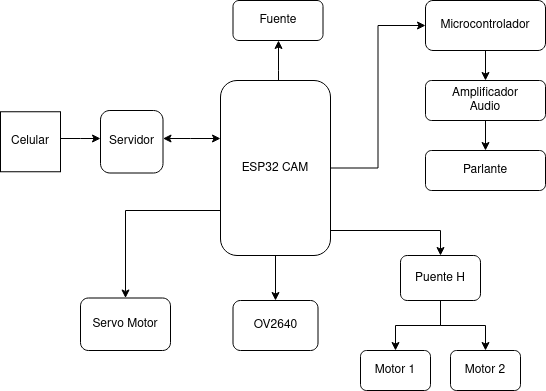

The diagram above was exported from draw.io. Its source (the exported page's mxGraphModel, read from the mxfile embedded in the PNG):
<mxGraphModel dx="1029" dy="632" grid="1" gridSize="10" guides="1" tooltips="1" connect="1" arrows="1" fold="1" page="1" pageScale="1" pageWidth="827" pageHeight="1169" math="0" shadow="0">
  <root>
    <mxCell id="0" />
    <mxCell id="1" parent="0" />
    <mxCell id="dx68uwRgUBrh4_SJ9RZr-3" style="edgeStyle=orthogonalEdgeStyle;rounded=0;orthogonalLoop=1;jettySize=auto;html=1;startArrow=classic;startFill=1;" parent="1" source="pQWwAxiqqbHr_JKsDW9g-2" target="pQWwAxiqqbHr_JKsDW9g-4" edge="1">
      <mxGeometry relative="1" as="geometry">
        <Array as="points">
          <mxPoint x="310" y="238" />
          <mxPoint x="310" y="238" />
        </Array>
      </mxGeometry>
    </mxCell>
    <mxCell id="pQWwAxiqqbHr_JKsDW9g-2" value="Servidor" style="whiteSpace=wrap;html=1;aspect=fixed;rounded=1;" parent="1" vertex="1">
      <mxGeometry x="220" y="210" width="62.5" height="62.5" as="geometry" />
    </mxCell>
    <mxCell id="7wTW4Tu3UyPvyJkk_ZA_-6" value="" style="edgeStyle=orthogonalEdgeStyle;rounded=0;orthogonalLoop=1;jettySize=auto;html=1;" parent="1" source="pQWwAxiqqbHr_JKsDW9g-4" target="7wTW4Tu3UyPvyJkk_ZA_-5" edge="1">
      <mxGeometry relative="1" as="geometry">
        <Array as="points">
          <mxPoint x="560" y="330" />
        </Array>
      </mxGeometry>
    </mxCell>
    <mxCell id="7wTW4Tu3UyPvyJkk_ZA_-19" style="edgeStyle=orthogonalEdgeStyle;rounded=0;orthogonalLoop=1;jettySize=auto;html=1;" parent="1" source="pQWwAxiqqbHr_JKsDW9g-4" target="7wTW4Tu3UyPvyJkk_ZA_-18" edge="1">
      <mxGeometry relative="1" as="geometry">
        <Array as="points">
          <mxPoint x="245" y="310" />
        </Array>
      </mxGeometry>
    </mxCell>
    <mxCell id="7wTW4Tu3UyPvyJkk_ZA_-26" style="edgeStyle=orthogonalEdgeStyle;rounded=0;orthogonalLoop=1;jettySize=auto;html=1;entryX=0.5;entryY=0;entryDx=0;entryDy=0;" parent="1" source="pQWwAxiqqbHr_JKsDW9g-4" target="7wTW4Tu3UyPvyJkk_ZA_-3" edge="1">
      <mxGeometry relative="1" as="geometry" />
    </mxCell>
    <mxCell id="7wTW4Tu3UyPvyJkk_ZA_-30" style="edgeStyle=orthogonalEdgeStyle;rounded=0;orthogonalLoop=1;jettySize=auto;html=1;" parent="1" source="pQWwAxiqqbHr_JKsDW9g-4" target="7wTW4Tu3UyPvyJkk_ZA_-21" edge="1">
      <mxGeometry relative="1" as="geometry">
        <Array as="points">
          <mxPoint x="398" y="170" />
          <mxPoint x="398" y="170" />
        </Array>
      </mxGeometry>
    </mxCell>
    <mxCell id="MPDilwUjv-7jiX3hGwzV-2" style="edgeStyle=orthogonalEdgeStyle;rounded=0;orthogonalLoop=1;jettySize=auto;html=1;entryX=0;entryY=0.5;entryDx=0;entryDy=0;" parent="1" source="pQWwAxiqqbHr_JKsDW9g-4" target="MPDilwUjv-7jiX3hGwzV-1" edge="1">
      <mxGeometry relative="1" as="geometry" />
    </mxCell>
    <mxCell id="pQWwAxiqqbHr_JKsDW9g-4" value="ESP32 CAM" style="rounded=1;whiteSpace=wrap;html=1;strokeWidth=1;" parent="1" vertex="1">
      <mxGeometry x="340" y="180" width="110" height="175" as="geometry" />
    </mxCell>
    <mxCell id="dx68uwRgUBrh4_SJ9RZr-2" value="" style="edgeStyle=orthogonalEdgeStyle;rounded=0;orthogonalLoop=1;jettySize=auto;html=1;" parent="1" source="pQWwAxiqqbHr_JKsDW9g-6" target="pQWwAxiqqbHr_JKsDW9g-2" edge="1">
      <mxGeometry relative="1" as="geometry">
        <Array as="points">
          <mxPoint x="200" y="238" />
          <mxPoint x="200" y="238" />
        </Array>
      </mxGeometry>
    </mxCell>
    <mxCell id="pQWwAxiqqbHr_JKsDW9g-6" value="Celular" style="whiteSpace=wrap;html=1;aspect=fixed;rounded=0;strokeWidth=1;" parent="1" vertex="1">
      <mxGeometry x="120" y="211.25" width="60" height="60" as="geometry" />
    </mxCell>
    <mxCell id="7wTW4Tu3UyPvyJkk_ZA_-3" value="OV2640" style="rounded=1;whiteSpace=wrap;html=1;strokeWidth=1;" parent="1" vertex="1">
      <mxGeometry x="352.5" y="400" width="85" height="50" as="geometry" />
    </mxCell>
    <mxCell id="7wTW4Tu3UyPvyJkk_ZA_-10" value="" style="edgeStyle=orthogonalEdgeStyle;rounded=0;orthogonalLoop=1;jettySize=auto;html=1;" parent="1" source="7wTW4Tu3UyPvyJkk_ZA_-5" target="7wTW4Tu3UyPvyJkk_ZA_-9" edge="1">
      <mxGeometry relative="1" as="geometry" />
    </mxCell>
    <mxCell id="7wTW4Tu3UyPvyJkk_ZA_-13" style="edgeStyle=orthogonalEdgeStyle;rounded=0;orthogonalLoop=1;jettySize=auto;html=1;entryX=0.5;entryY=0;entryDx=0;entryDy=0;" parent="1" source="7wTW4Tu3UyPvyJkk_ZA_-5" target="7wTW4Tu3UyPvyJkk_ZA_-11" edge="1">
      <mxGeometry relative="1" as="geometry" />
    </mxCell>
    <mxCell id="7wTW4Tu3UyPvyJkk_ZA_-5" value="Puente H" style="whiteSpace=wrap;html=1;rounded=1;strokeWidth=1;" parent="1" vertex="1">
      <mxGeometry x="520" y="355" width="80" height="45" as="geometry" />
    </mxCell>
    <mxCell id="7wTW4Tu3UyPvyJkk_ZA_-9" value="Motor 1" style="whiteSpace=wrap;html=1;rounded=1;strokeWidth=1;" parent="1" vertex="1">
      <mxGeometry x="480" y="450" width="70" height="40" as="geometry" />
    </mxCell>
    <mxCell id="7wTW4Tu3UyPvyJkk_ZA_-11" value="Motor 2" style="whiteSpace=wrap;html=1;rounded=1;strokeWidth=1;" parent="1" vertex="1">
      <mxGeometry x="570" y="450" width="70" height="40" as="geometry" />
    </mxCell>
    <mxCell id="7wTW4Tu3UyPvyJkk_ZA_-18" value="Servo Motor" style="rounded=1;whiteSpace=wrap;html=1;" parent="1" vertex="1">
      <mxGeometry x="200" y="397.5" width="90" height="52.5" as="geometry" />
    </mxCell>
    <mxCell id="7wTW4Tu3UyPvyJkk_ZA_-21" value="Fuente" style="rounded=1;whiteSpace=wrap;html=1;" parent="1" vertex="1">
      <mxGeometry x="352.5" y="100" width="90" height="40" as="geometry" />
    </mxCell>
    <mxCell id="MPDilwUjv-7jiX3hGwzV-5" value="" style="edgeStyle=orthogonalEdgeStyle;rounded=0;orthogonalLoop=1;jettySize=auto;html=1;" parent="1" source="7wTW4Tu3UyPvyJkk_ZA_-23" target="MPDilwUjv-7jiX3hGwzV-4" edge="1">
      <mxGeometry relative="1" as="geometry" />
    </mxCell>
    <mxCell id="7wTW4Tu3UyPvyJkk_ZA_-23" value="Amplificador&lt;br&gt;Audio" style="rounded=1;whiteSpace=wrap;html=1;" parent="1" vertex="1">
      <mxGeometry x="545" y="180" width="120" height="40" as="geometry" />
    </mxCell>
    <mxCell id="MPDilwUjv-7jiX3hGwzV-3" value="" style="edgeStyle=orthogonalEdgeStyle;rounded=0;orthogonalLoop=1;jettySize=auto;html=1;" parent="1" source="MPDilwUjv-7jiX3hGwzV-1" target="7wTW4Tu3UyPvyJkk_ZA_-23" edge="1">
      <mxGeometry relative="1" as="geometry" />
    </mxCell>
    <mxCell id="MPDilwUjv-7jiX3hGwzV-1" value="Microcontrolador" style="rounded=1;whiteSpace=wrap;html=1;" parent="1" vertex="1">
      <mxGeometry x="545" y="100" width="120" height="50" as="geometry" />
    </mxCell>
    <mxCell id="MPDilwUjv-7jiX3hGwzV-4" value="Parlante" style="rounded=1;whiteSpace=wrap;html=1;" parent="1" vertex="1">
      <mxGeometry x="545" y="250" width="120" height="40" as="geometry" />
    </mxCell>
  </root>
</mxGraphModel>